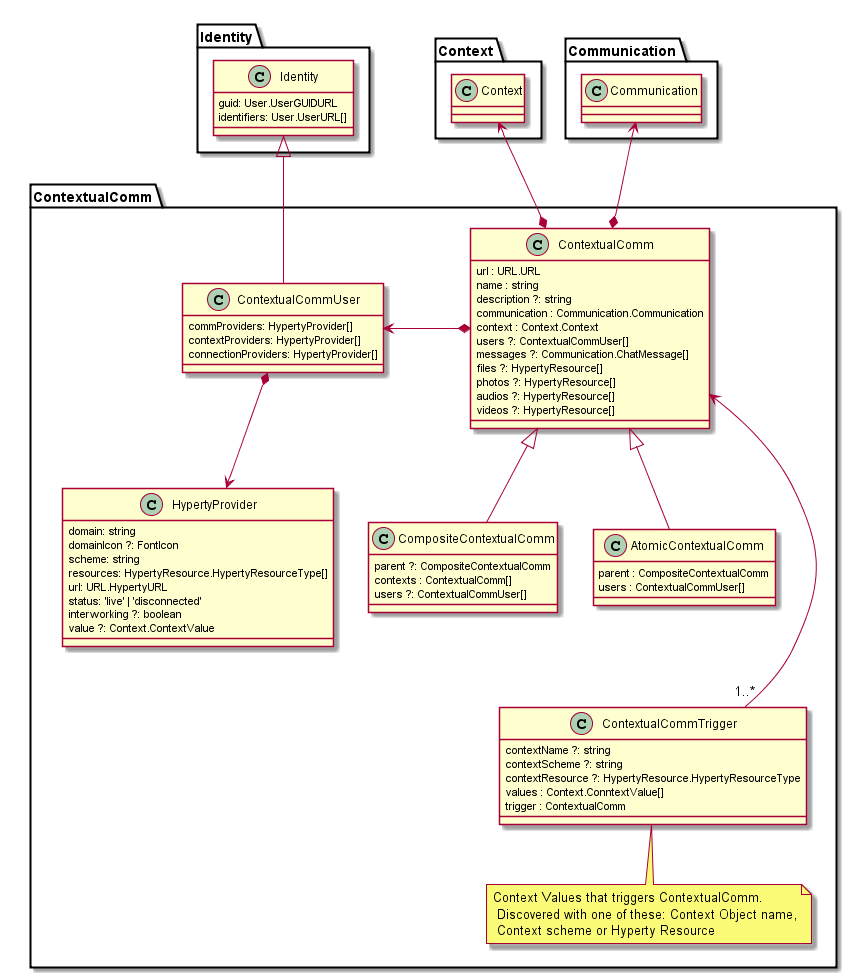

The diagram above was rendered by PlantUML. Its source (embedded in the PNG):
@startuml "contextual-communication-design.png"

Package ContextualComm {

	class ContextualComm {
	url : URL.URL
	name : string
	description ?: string
	communication : Communication.Communication
	context : Context.Context
	users ?: ContextualCommUser[]
	messages ?: Communication.ChatMessage[]
	files ?: HypertyResource[]
	photos ?: HypertyResource[]
	audios ?: HypertyResource[]
	videos ?: HypertyResource[]
	}

	class ContextualCommTrigger {
	contextName ?: string
	contextScheme ?: string
	contextResource ?: HypertyResource.HypertyResourceType
	values : Context.ConntextValue[]
	trigger : ContextualComm
	}

	note bottom : Context Values that triggers ContextualComm.\n Discovered with one of these: Context Object name,\n Context scheme or Hyperty Resource

	class CompositeContextualComm {
	}

	class AtomicContextualComm {
	parent : CompositeContextualComm
	users : ContextualCommUser[]
	}

	class CompositeContextualComm {
	parent ?: CompositeContextualComm
	contexts : ContextualComm[]
	users ?: ContextualCommUser[]
	}

	class ContextualCommUser {
	commProviders: HypertyProvider[]
	contextProviders: HypertyProvider[]
	connectionProviders: HypertyProvider[]
	}

	class HypertyProvider {
	domain: string
	domainIcon ?: FontIcon
	scheme: string
	resources: HypertyResource.HypertyResourceType[]
	url: URL.HypertyURL
	status: 'live' | 'disconnected'
	interworking ?: boolean
	value ?: Context.ContextValue
	}

	class Identity.Identity {
	 guid: User.UserGUIDURL
	 identifiers: User.UserURL[]
	}


	ContextualComm *-left-> ContextualCommUser

	ContextualComm *-up-> Context.Context

	ContextualComm *-up-> Communication.Communication

	ContextualCommUser -up-|> Identity.Identity

	ContextualCommUser *-down-> HypertyProvider

	CompositeContextualComm -up-|> ContextualComm

	AtomicContextualComm -up-|> ContextualComm

	ContextualComm <---"1..*" ContextualCommTrigger
}

@enduml